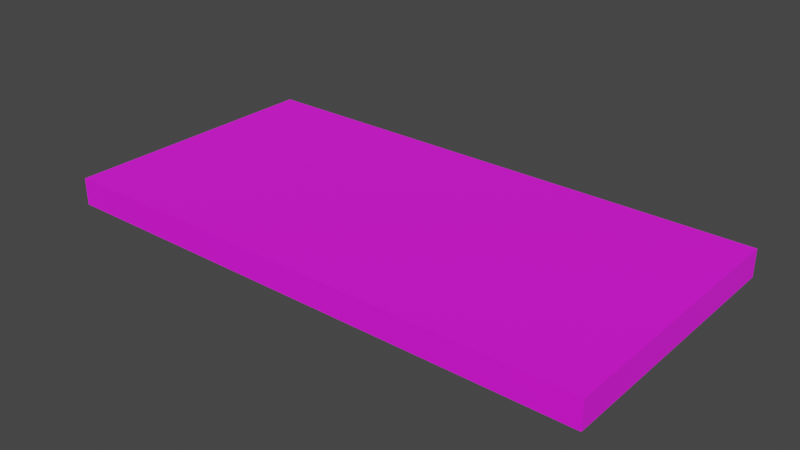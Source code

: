 # Source: Stone_Path_10x5.blend  (saved by Blender 2.91.10; exported with 4.5.12 LTS)
import bpy
from mathutils import Matrix  # noqa: F401  (used for matrix-valued properties, if any)

bpy.ops.wm.read_factory_settings(use_empty=True)
scene = bpy.context.scene
scene.name = 'Scene'

# ---- collections
col_collection = bpy.data.collections.new('Collection'); scene.collection.children.link(col_collection)

# ---- images (referenced by path relative to the original .blend; pixels are not part of the script)
import os
ASSET_DIR = os.environ.get("B2B_ASSET_DIR", "")  # directory of the original .blend (textures are referenced by path, not embedded)
HERE = os.path.dirname(os.path.abspath(__file__))  # packed textures are extracted next to this script under _unpacked/

def load_image(name, relpath, width, height, colorspace="sRGB"):
    """Load a texture the original file referenced (path relative to the .blend, or extracted next to this script)."""
    p = next((c for c in (os.path.join(HERE, relpath), os.path.join(ASSET_DIR, relpath)) if relpath and os.path.exists(c)), "")
    if p:
        img = bpy.data.images.load(p, check_existing=True)
        img.name = name
    else:  # same state as the original file: an image datablock whose file is absent (Cycles renders it pink)
        img = bpy.data.images.new(name, width, height)
        img.source = "FILE"
        img.filepath = "//" + (relpath or name)
    img.colorspace_settings.name = colorspace
    return img
img_textures_2_png = load_image('Textures_2.png', 'Textures_2.png', 1024, 1024, 'sRGB')

# ---- materials (node trees are filled in below, after node groups)
mat_material_001 = bpy.data.materials.new('Material.001')
mat_material_001.use_transparent_shadow = False

# ---- material node trees
mat_material_001.use_nodes = True; mat_material_001.node_tree.nodes.clear()
_N = mat_material_001.node_tree.nodes; _L = mat_material_001.node_tree.links
n0 = _N.new('ShaderNodeBsdfPrincipled'); n0.name = 'Principled BSDF'; n0.location = (10, 300)
n0.distribution = 'GGX'
n0.subsurface_method = 'BURLEY'
n0.inputs[2].default_value = 1.0
n0.inputs[3].default_value = 1.45
n0.inputs[27].default_value = (0.0, 0.0, 0.0, 1.0)
n0.inputs[28].default_value = 1.0
n1 = _N.new('ShaderNodeOutputMaterial'); n1.name = 'Material Output'; n1.location = (300, 300)
n2 = _N.new('ShaderNodeTexImage'); n2.name = 'Image Texture'; n2.location = (-313, 260)
n2.image = img_textures_2_png
_L.new(n0.outputs[0], n1.inputs[0])
_L.new(n2.outputs[0], n0.inputs[0])
n1.is_active_output = True

# ---- world
world_world = bpy.data.worlds.new('World'); scene.world = world_world
world_world.use_nodes = True; world_world.node_tree.nodes.clear()
_N = world_world.node_tree.nodes; _L = world_world.node_tree.links
n0 = _N.new('ShaderNodeOutputWorld'); n0.name = 'World Output'; n0.location = (300, 300)
n1 = _N.new('ShaderNodeBackground'); n1.name = 'Background'; n1.location = (10, 300)
n1.inputs[0].default_value = (0.05088, 0.05088, 0.05088, 1.0)
_L.new(n1.outputs[0], n0.inputs[0])
n0.is_active_output = True
world_world.color = (0.05088, 0.05088, 0.05088)
world_world.use_sun_shadow = False
world_world.sun_shadow_jitter_overblur = 0.0

# ---- meshes
me_cube_001 = bpy.data.meshes.new('Cube.001')
me_cube_001.from_pydata([(-5.0, -2.5, -0.25), (-5.0, -2.5, 0.25), (-5.0, 2.5, -0.25), (-5.0, 2.5, 0.25), (5.0, -2.5, -0.25), (5.0, -2.5, 0.25), (5.0, 2.5, -0.25), (5.0, 2.5, 0.25), (0.0, 2.5, -0.25), (0.0, 2.5, 0.25), (0.0, -2.5, -0.25), (0.0, -2.5, 0.25)], [], [(0, 1, 3, 2), (8, 9, 7, 6), (6, 7, 5, 4), (10, 11, 1, 0), (8, 6, 4, 10), (9, 3, 1, 11), (7, 9, 11, 5), (2, 8, 10, 0), (4, 5, 11, 10), (2, 3, 9, 8)])
_uv = me_cube_001.uv_layers.new(name='UVMap')
_uv.uv.foreach_set('vector', [0.0, 0.793, 0.0, 0.7773, 0.1562, 0.7773, 0.1562, 0.793, 0.07031, 0.6875, 0.08691, 0.6875, 0.08691, 0.8438, 0.07031, 0.8438, 0.08496, 0.8418, 0.06934, 0.8418, 0.06934, 0.6953, 0.08496, 0.6953, 0.0918, 0.8438, 0.07715, 0.8438, 0.07715, 0.6875, 0.0918, 0.6875, 0.9766, 0.9834, 0.9766, 0.9717, 0.9883, 0.9717, 0.9883, 0.9834, 0.1562, 0.6875, 0.1562, 0.8438, 0.0, 0.8438, 0.0, 0.6875, 0.1562, 0.6875, 0.1562, 0.8438, 0.0, 0.8438, 0.0, 0.6875, 0.9766, 0.9951, 0.9766, 0.9834, 0.9883, 0.9834, 0.9883, 0.9951, 0.08301, 0.8438, 0.06641, 0.8438, 0.06641, 0.6875, 0.08301, 0.6875, 0.126, 0.6875, 0.1426, 0.6875, 0.1426, 0.8438, 0.126, 0.8438])
me_cube_001.materials.append(mat_material_001)
me_cube_001.use_remesh_fix_poles = True
me_cube_001.use_remesh_preserve_attributes = False
me_cube_001.use_mirror_vertex_groups = False
me_cube_001.update()

# ---- objects
ob_cube = bpy.data.objects.new('Cube', me_cube_001)

# ---- transforms, parenting, visibility, modifiers, constraints
ob_cube.location = (0.0, 0.0, 0.0)
ob_cube.lineart.crease_threshold = 0.0

# ---- collection membership
col_collection.objects.link(ob_cube)

# ---- scene / render settings (as saved in the file)
scene.frame_start = 1; scene.frame_end = 250; scene.frame_set(1)
scene.render.engine = 'BLENDER_EEVEE_NEXT'
scene.cycles.use_denoising = False
scene.cycles.samples = 128
scene.cycles.sampling_pattern = 'TABULATED_SOBOL'
scene.cycles.use_adaptive_sampling = False
scene.cycles.use_light_tree = False
scene.view_settings.view_transform = 'Filmic'
bpy.context.view_layer.update()

# ---- added for rendering (the .blend has no active camera and no usable light): camera, sun
cam_auto = bpy.data.cameras.new('AutoCamera')
cam_auto.lens = 50.0
cam_auto.sensor_width = 36.0
cam_auto.clip_end = 1000.0
ob_auto_camera = bpy.data.objects.new('AutoCamera', cam_auto)
scene.collection.objects.link(ob_auto_camera)
ob_auto_camera.location = (10.3547, -12.4256, 8.28373)
ob_auto_camera.rotation_euler = (1.09748, -7.21219e-08, 0.694738)
scene.camera = ob_auto_camera
light_auto_sun = bpy.data.lights.new('AutoSun', 'SUN')
light_auto_sun.energy = 3.0
light_auto_sun.angle = 0.0523599
ob_auto_sun = bpy.data.objects.new('AutoSun', light_auto_sun)
scene.collection.objects.link(ob_auto_sun)
ob_auto_sun.rotation_euler = (0.872665, 0.174533, 0.523599)
bpy.context.view_layer.update()
